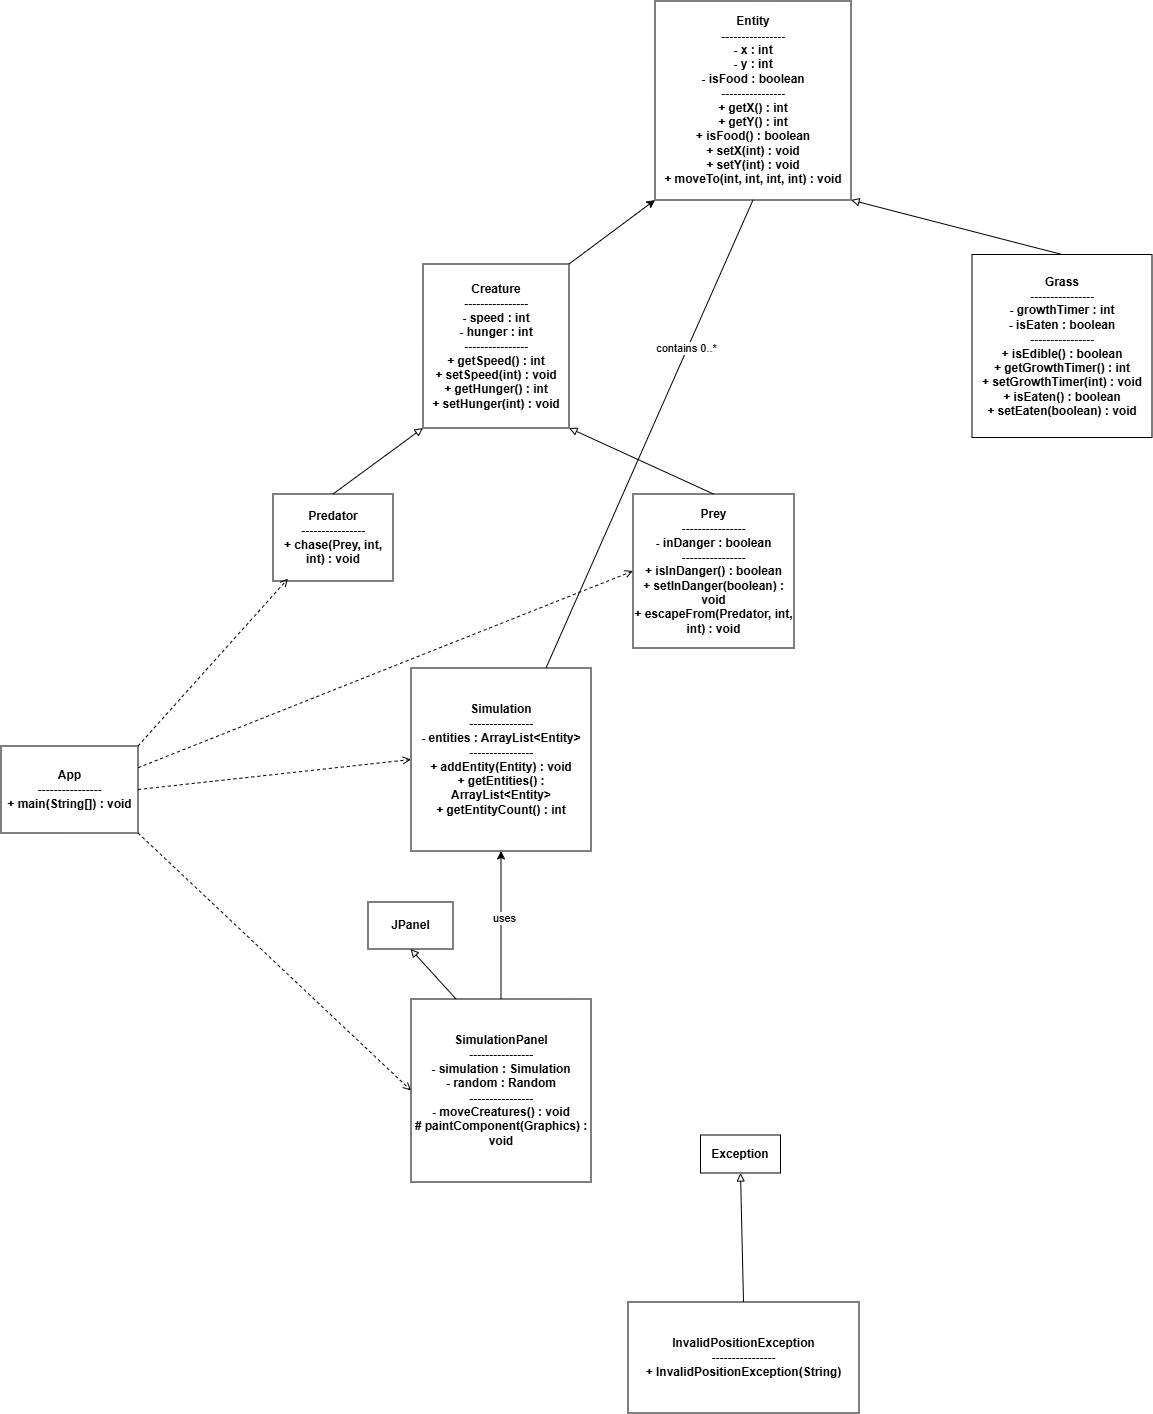

The diagram above was exported from draw.io. Its source (the exported page's mxGraphModel, read from the mxfile embedded in the PNG):
<mxGraphModel dx="2398" dy="2026" grid="0" gridSize="10" guides="1" tooltips="1" connect="1" arrows="1" fold="1" page="1" pageScale="1" pageWidth="850" pageHeight="1100" math="0" shadow="0">
  <root>
    <mxCell id="0" />
    <mxCell id="1" parent="0" />
    <mxCell id="s-O7Uolvlg_sZT6_VMmM-17" edge="1" parent="1" source="7f_bnWKHntj-AM78w669-1" style="rounded=0;orthogonalLoop=1;jettySize=auto;html=1;exitX=1;exitY=0;exitDx=0;exitDy=0;entryX=0;entryY=1;entryDx=0;entryDy=0;" target="7f_bnWKHntj-AM78w669-8">
      <mxGeometry relative="1" as="geometry" />
    </mxCell>
    <mxCell id="7f_bnWKHntj-AM78w669-1" parent="1" style="rounded=0;whiteSpace=wrap;html=1;" value="&lt;div&gt;&lt;b&gt;Creature&lt;/b&gt;&lt;/div&gt;&lt;div&gt;&lt;b&gt;----------------&lt;/b&gt;&lt;/div&gt;&lt;div&gt;&lt;b&gt;- speed : int&lt;/b&gt;&lt;/div&gt;&lt;div&gt;&lt;b&gt;- hunger : int&lt;/b&gt;&lt;/div&gt;&lt;div&gt;&lt;b&gt;----------------&lt;/b&gt;&lt;/div&gt;&lt;div&gt;&lt;b&gt;+ getSpeed() : int&lt;/b&gt;&lt;/div&gt;&lt;div&gt;&lt;b&gt;+ setSpeed(int) : void&lt;/b&gt;&lt;/div&gt;&lt;div&gt;&lt;b&gt;+ getHunger() : int&lt;/b&gt;&lt;/div&gt;&lt;div&gt;&lt;b&gt;+ setHunger(int) : void&lt;/b&gt;&lt;/div&gt;" vertex="1">
      <mxGeometry height="164" width="146" x="69" y="212" as="geometry" />
    </mxCell>
    <mxCell id="7f_bnWKHntj-AM78w669-2" parent="1" style="rounded=0;whiteSpace=wrap;html=1;" value="&lt;div&gt;&lt;b&gt;Predator&lt;/b&gt;&lt;/div&gt;&lt;div&gt;&lt;b&gt;----------------&lt;/b&gt;&lt;/div&gt;&lt;div&gt;&lt;b&gt;+ chase(Prey, int, int) : void&lt;/b&gt;&lt;/div&gt;" vertex="1">
      <mxGeometry height="87" width="120" x="-81" y="442" as="geometry" />
    </mxCell>
    <mxCell id="7f_bnWKHntj-AM78w669-3" parent="1" style="rounded=0;whiteSpace=wrap;html=1;" value="&lt;div&gt;&lt;b&gt;Prey&lt;/b&gt;&lt;/div&gt;&lt;div&gt;&lt;b&gt;----------------&lt;/b&gt;&lt;/div&gt;&lt;div&gt;&lt;b&gt;- inDanger : boolean&lt;/b&gt;&lt;/div&gt;&lt;div&gt;&lt;b&gt;----------------&lt;/b&gt;&lt;/div&gt;&lt;div&gt;&lt;b&gt;+ isInDanger() : boolean&lt;/b&gt;&lt;/div&gt;&lt;div&gt;&lt;b&gt;+ setInDanger(boolean) : void&lt;/b&gt;&lt;/div&gt;&lt;div&gt;&lt;b&gt;+ escapeFrom(Predator, int, int) : void&lt;/b&gt;&lt;/div&gt;" vertex="1">
      <mxGeometry height="154" width="161" x="279" y="442" as="geometry" />
    </mxCell>
    <mxCell id="7f_bnWKHntj-AM78w669-4" edge="1" parent="1" source="7f_bnWKHntj-AM78w669-2" style="endArrow=block;html=1;rounded=0;entryX=0;entryY=1;entryDx=0;entryDy=0;exitX=0.5;exitY=0;exitDx=0;exitDy=0;endFill=0;" target="7f_bnWKHntj-AM78w669-1" value="">
      <mxGeometry height="50" relative="1" width="50" as="geometry">
        <mxPoint x="65" y="354" as="sourcePoint" />
        <mxPoint x="115" y="304" as="targetPoint" />
      </mxGeometry>
    </mxCell>
    <mxCell id="7f_bnWKHntj-AM78w669-6" edge="1" parent="1" source="7f_bnWKHntj-AM78w669-3" style="endArrow=block;html=1;rounded=0;entryX=1;entryY=1;entryDx=0;entryDy=0;exitX=0.5;exitY=0;exitDx=0;exitDy=0;endFill=0;" target="7f_bnWKHntj-AM78w669-1" value="">
      <mxGeometry height="50" relative="1" width="50" as="geometry">
        <mxPoint x="283" y="332" as="sourcePoint" />
        <mxPoint x="333" y="282" as="targetPoint" />
      </mxGeometry>
    </mxCell>
    <mxCell id="7f_bnWKHntj-AM78w669-8" parent="1" style="rounded=0;whiteSpace=wrap;html=1;" value="&lt;div&gt;&lt;b&gt;Entity&lt;/b&gt;&lt;/div&gt;&lt;div&gt;&lt;b&gt;----------------&lt;/b&gt;&lt;/div&gt;&lt;div&gt;&lt;b&gt;- x : int&lt;/b&gt;&lt;/div&gt;&lt;div&gt;&lt;b&gt;- y : int&lt;/b&gt;&lt;/div&gt;&lt;div&gt;&lt;b&gt;- isFood : boolean&lt;/b&gt;&lt;/div&gt;&lt;div&gt;&lt;b&gt;----------------&lt;/b&gt;&lt;/div&gt;&lt;div&gt;&lt;b&gt;+ getX() : int&lt;/b&gt;&lt;/div&gt;&lt;div&gt;&lt;b&gt;+ getY() : int&lt;/b&gt;&lt;/div&gt;&lt;div&gt;&lt;b&gt;+ isFood() : boolean&lt;/b&gt;&lt;/div&gt;&lt;div&gt;&lt;b&gt;+ setX(int) : void&lt;/b&gt;&lt;/div&gt;&lt;div&gt;&lt;b&gt;+ setY(int) : void&lt;/b&gt;&lt;/div&gt;&lt;div&gt;&lt;b&gt;+ moveTo(int, int, int, int) : void&lt;/b&gt;&lt;/div&gt;" vertex="1">
      <mxGeometry height="199" width="196" x="301" y="-51" as="geometry" />
    </mxCell>
    <mxCell id="7f_bnWKHntj-AM78w669-9" parent="1" style="rounded=0;whiteSpace=wrap;html=1;" value="&lt;div&gt;&lt;b&gt;Grass&lt;/b&gt;&lt;/div&gt;&lt;div&gt;&lt;b&gt;----------------&lt;/b&gt;&lt;/div&gt;&lt;div&gt;&lt;b&gt;- growthTimer : int&lt;/b&gt;&lt;/div&gt;&lt;div&gt;&lt;b&gt;- isEaten : boolean&lt;/b&gt;&lt;/div&gt;&lt;div&gt;&lt;b&gt;----------------&lt;/b&gt;&lt;/div&gt;&lt;div&gt;&lt;b&gt;+ isEdible() : boolean&lt;/b&gt;&lt;/div&gt;&lt;div&gt;&lt;b&gt;+ getGrowthTimer() : int&lt;/b&gt;&lt;/div&gt;&lt;div&gt;&lt;b&gt;+ setGrowthTimer(int) : void&lt;/b&gt;&lt;/div&gt;&lt;div&gt;&lt;b&gt;+ isEaten() : boolean&lt;/b&gt;&lt;/div&gt;&lt;div&gt;&lt;b&gt;+ setEaten(boolean) : void&lt;/b&gt;&lt;/div&gt;" vertex="1">
      <mxGeometry height="183" width="180" x="618" y="202.5" as="geometry" />
    </mxCell>
    <mxCell id="7f_bnWKHntj-AM78w669-10" edge="1" parent="1" source="7f_bnWKHntj-AM78w669-9" style="endArrow=block;html=1;rounded=0;entryX=1;entryY=1;entryDx=0;entryDy=0;exitX=0.5;exitY=0;exitDx=0;exitDy=0;endFill=0;" target="7f_bnWKHntj-AM78w669-8" value="">
      <mxGeometry height="50" relative="1" width="50" as="geometry">
        <mxPoint x="419" y="213" as="sourcePoint" />
        <mxPoint x="469" y="163" as="targetPoint" />
      </mxGeometry>
    </mxCell>
    <mxCell id="s-O7Uolvlg_sZT6_VMmM-6" edge="1" parent="1" source="s-O7Uolvlg_sZT6_VMmM-2" style="rounded=0;orthogonalLoop=1;jettySize=auto;html=1;exitX=0.75;exitY=0;exitDx=0;exitDy=0;entryX=0.5;entryY=1;entryDx=0;entryDy=0;endArrow=none;endFill=0;" target="7f_bnWKHntj-AM78w669-8">
      <mxGeometry relative="1" as="geometry" />
    </mxCell>
    <mxCell id="s-O7Uolvlg_sZT6_VMmM-7" connectable="0" parent="s-O7Uolvlg_sZT6_VMmM-6" style="edgeLabel;html=1;align=center;verticalAlign=middle;resizable=0;points=[];" value="contains 0..*" vertex="1">
      <mxGeometry relative="1" x="0.3651" y="1" as="geometry">
        <mxPoint x="-1" as="offset" />
      </mxGeometry>
    </mxCell>
    <mxCell id="s-O7Uolvlg_sZT6_VMmM-21" edge="1" parent="1" source="s-O7Uolvlg_sZT6_VMmM-2" style="edgeStyle=orthogonalEdgeStyle;rounded=0;orthogonalLoop=1;jettySize=auto;html=1;exitX=0;exitY=0.5;exitDx=0;exitDy=0;entryX=0;entryY=0.5;entryDx=0;entryDy=0;" target="s-O7Uolvlg_sZT6_VMmM-2">
      <mxGeometry relative="1" as="geometry">
        <mxPoint x="22" y="716" as="targetPoint" />
      </mxGeometry>
    </mxCell>
    <mxCell id="s-O7Uolvlg_sZT6_VMmM-2" parent="1" style="rounded=0;whiteSpace=wrap;html=1;" value="&lt;div&gt;&lt;b&gt;Simulation&lt;/b&gt;&lt;/div&gt;&lt;div&gt;&lt;b&gt;----------------&lt;/b&gt;&lt;/div&gt;&lt;div&gt;&lt;b&gt;- entities : ArrayList&amp;lt;Entity&amp;gt;&lt;/b&gt;&lt;/div&gt;&lt;div&gt;&lt;b&gt;----------------&lt;/b&gt;&lt;/div&gt;&lt;div&gt;&lt;b&gt;+ addEntity(Entity) : void&lt;/b&gt;&lt;/div&gt;&lt;div&gt;&lt;b&gt;+ getEntities() : ArrayList&amp;lt;Entity&amp;gt;&lt;/b&gt;&lt;/div&gt;&lt;div&gt;&lt;b&gt;+ getEntityCount() : int&lt;/b&gt;&lt;/div&gt;" vertex="1">
      <mxGeometry height="183" width="180" x="57" y="616" as="geometry" />
    </mxCell>
    <mxCell id="s-O7Uolvlg_sZT6_VMmM-8" edge="1" parent="1" source="s-O7Uolvlg_sZT6_VMmM-3" style="rounded=0;orthogonalLoop=1;jettySize=auto;html=1;exitX=0.5;exitY=0;exitDx=0;exitDy=0;" target="s-O7Uolvlg_sZT6_VMmM-2">
      <mxGeometry relative="1" as="geometry" />
    </mxCell>
    <mxCell id="s-O7Uolvlg_sZT6_VMmM-9" connectable="0" parent="s-O7Uolvlg_sZT6_VMmM-8" style="edgeLabel;html=1;align=center;verticalAlign=middle;resizable=0;points=[];" value="uses" vertex="1">
      <mxGeometry relative="1" x="0.0981" y="-2" as="geometry">
        <mxPoint as="offset" />
      </mxGeometry>
    </mxCell>
    <mxCell id="s-O7Uolvlg_sZT6_VMmM-14" edge="1" parent="1" source="s-O7Uolvlg_sZT6_VMmM-3" style="rounded=0;orthogonalLoop=1;jettySize=auto;html=1;exitX=0.25;exitY=0;exitDx=0;exitDy=0;entryX=0.5;entryY=1;entryDx=0;entryDy=0;endArrow=block;endFill=0;" target="s-O7Uolvlg_sZT6_VMmM-13">
      <mxGeometry relative="1" as="geometry" />
    </mxCell>
    <mxCell id="s-O7Uolvlg_sZT6_VMmM-3" parent="1" style="rounded=0;whiteSpace=wrap;html=1;" value="&lt;div&gt;&lt;b&gt;SimulationPanel&lt;/b&gt;&lt;/div&gt;&lt;div&gt;&lt;b&gt;----------------&lt;/b&gt;&lt;/div&gt;&lt;div&gt;&lt;b&gt;- simulation : Simulation&lt;/b&gt;&lt;/div&gt;&lt;div&gt;&lt;b&gt;- random : Random&lt;/b&gt;&lt;/div&gt;&lt;div&gt;&lt;b&gt;----------------&lt;/b&gt;&lt;/div&gt;&lt;div&gt;&lt;b&gt;- moveCreatures() : void&lt;/b&gt;&lt;/div&gt;&lt;div&gt;&lt;b&gt;# paintComponent(Graphics) : void&lt;/b&gt;&lt;/div&gt;" vertex="1">
      <mxGeometry height="183" width="180" x="57" y="947" as="geometry" />
    </mxCell>
    <mxCell id="s-O7Uolvlg_sZT6_VMmM-22" edge="1" parent="1" source="s-O7Uolvlg_sZT6_VMmM-4" style="rounded=0;orthogonalLoop=1;jettySize=auto;html=1;exitX=1;exitY=1;exitDx=0;exitDy=0;entryX=0;entryY=0.5;entryDx=0;entryDy=0;dashed=1;endArrow=open;endFill=0;" target="s-O7Uolvlg_sZT6_VMmM-3">
      <mxGeometry relative="1" as="geometry" />
    </mxCell>
    <mxCell id="s-O7Uolvlg_sZT6_VMmM-23" edge="1" parent="1" source="s-O7Uolvlg_sZT6_VMmM-4" style="rounded=0;orthogonalLoop=1;jettySize=auto;html=1;exitX=1;exitY=0.5;exitDx=0;exitDy=0;entryX=0;entryY=0.5;entryDx=0;entryDy=0;dashed=1;endArrow=open;endFill=0;" target="s-O7Uolvlg_sZT6_VMmM-2">
      <mxGeometry relative="1" as="geometry" />
    </mxCell>
    <mxCell id="s-O7Uolvlg_sZT6_VMmM-26" edge="1" parent="1" source="s-O7Uolvlg_sZT6_VMmM-4" style="rounded=0;orthogonalLoop=1;jettySize=auto;html=1;exitX=1;exitY=0.25;exitDx=0;exitDy=0;entryX=0;entryY=0.5;entryDx=0;entryDy=0;dashed=1;endArrow=open;endFill=0;" target="7f_bnWKHntj-AM78w669-3">
      <mxGeometry relative="1" as="geometry" />
    </mxCell>
    <mxCell id="s-O7Uolvlg_sZT6_VMmM-4" parent="1" style="rounded=0;whiteSpace=wrap;html=1;" value="&lt;div&gt;&lt;b&gt;App&lt;/b&gt;&lt;/div&gt;&lt;div&gt;&lt;b&gt;----------------&lt;/b&gt;&lt;/div&gt;&lt;div&gt;&lt;b&gt;+ main(String[]) : void&lt;/b&gt;&lt;/div&gt;" vertex="1">
      <mxGeometry height="87" width="137" x="-353" y="694" as="geometry" />
    </mxCell>
    <mxCell id="s-O7Uolvlg_sZT6_VMmM-16" edge="1" parent="1" source="s-O7Uolvlg_sZT6_VMmM-5" style="rounded=0;orthogonalLoop=1;jettySize=auto;html=1;exitX=0.5;exitY=0;exitDx=0;exitDy=0;entryX=0.5;entryY=1;entryDx=0;entryDy=0;endArrow=block;endFill=0;" target="s-O7Uolvlg_sZT6_VMmM-15">
      <mxGeometry relative="1" as="geometry" />
    </mxCell>
    <mxCell id="s-O7Uolvlg_sZT6_VMmM-5" parent="1" style="rounded=0;whiteSpace=wrap;html=1;" value="&lt;div&gt;&lt;b&gt;InvalidPositionException&lt;/b&gt;&lt;/div&gt;&lt;div&gt;&lt;b&gt;----------------&lt;/b&gt;&lt;/div&gt;&lt;div&gt;&lt;b&gt;+ InvalidPositionException(String)&lt;/b&gt;&lt;/div&gt;" vertex="1">
      <mxGeometry height="111" width="231" x="274" y="1250" as="geometry" />
    </mxCell>
    <mxCell id="s-O7Uolvlg_sZT6_VMmM-13" parent="1" style="rounded=0;whiteSpace=wrap;html=1;" value="&lt;b&gt;JPanel&lt;/b&gt;" vertex="1">
      <mxGeometry height="47" width="85" x="14" y="850" as="geometry" />
    </mxCell>
    <mxCell id="s-O7Uolvlg_sZT6_VMmM-15" parent="1" style="rounded=0;whiteSpace=wrap;html=1;" value="&lt;b&gt;Exception&lt;/b&gt;" vertex="1">
      <mxGeometry height="38" width="80" x="346.5" y="1083" as="geometry" />
    </mxCell>
    <mxCell id="s-O7Uolvlg_sZT6_VMmM-25" edge="1" parent="1" source="s-O7Uolvlg_sZT6_VMmM-4" style="rounded=0;orthogonalLoop=1;jettySize=auto;html=1;exitX=1;exitY=0;exitDx=0;exitDy=0;entryX=0.125;entryY=0.973;entryDx=0;entryDy=0;entryPerimeter=0;dashed=1;endArrow=open;endFill=0;" target="7f_bnWKHntj-AM78w669-2">
      <mxGeometry relative="1" as="geometry" />
    </mxCell>
  </root>
</mxGraphModel>